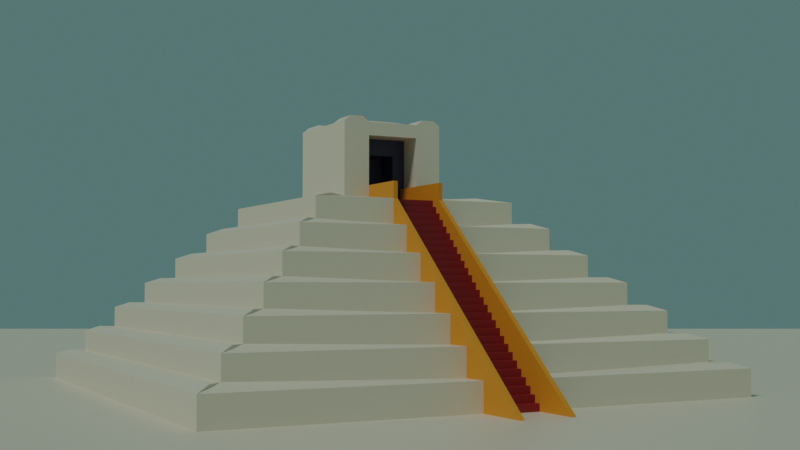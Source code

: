 # Source: 2Piramit.blend  (saved by Blender 2.93.20; exported with 4.5.12 LTS)
import bpy
from mathutils import Matrix  # noqa: F401  (used for matrix-valued properties, if any)

bpy.ops.wm.read_factory_settings(use_empty=True)
scene = bpy.context.scene
scene.name = 'Scene'

# ---- collections
col_collection = bpy.data.collections.new('Collection'); scene.collection.children.link(col_collection)

# ---- materials (node trees are filled in below, after node groups)
mat_material = bpy.data.materials.new('Material')
mat_material.alpha_threshold = 0.0
mat_material.use_transparent_shadow = False
mat_material.line_color = (0.0, 0.0, 0.0, 1.0)
mat_material_001 = bpy.data.materials.new('Material.001')
mat_material_001.use_transparent_shadow = False
mat_material_002 = bpy.data.materials.new('Material.002')
mat_material_002.use_transparent_shadow = False
mat_material_003 = bpy.data.materials.new('Material.003')
mat_material_003.use_transparent_shadow = False

# ---- material node trees
mat_material.use_nodes = True; mat_material.node_tree.nodes.clear()
_N = mat_material.node_tree.nodes; _L = mat_material.node_tree.links
n0 = _N.new('ShaderNodeOutputMaterial'); n0.name = 'Material Output'; n0.location = (300, 300)
n1 = _N.new('ShaderNodeBsdfPrincipled'); n1.name = 'Principled BSDF'; n1.location = (10, 300)
n1.distribution = 'GGX'
n1.subsurface_method = 'BURLEY'
n1.inputs[0].default_value = (0.8163, 0.742, 0.5866, 1.0)
n1.inputs[2].default_value = 0.4
n1.inputs[3].default_value = 1.45
n1.inputs[27].default_value = (0.0, 0.0, 0.0, 1.0)
n1.inputs[28].default_value = 1.0
_L.new(n1.outputs[0], n0.inputs[0])
n0.is_active_output = True
mat_material_001.use_nodes = True; mat_material_001.node_tree.nodes.clear()
_N = mat_material_001.node_tree.nodes; _L = mat_material_001.node_tree.links
n0 = _N.new('ShaderNodeBsdfPrincipled'); n0.name = 'Principled BSDF'; n0.location = (10, 300)
n0.distribution = 'GGX'
n0.subsurface_method = 'BURLEY'
n0.inputs[0].default_value = (0.8, 0.2877, 0.0144, 1.0)
n0.inputs[3].default_value = 1.45
n0.inputs[27].default_value = (0.0, 0.0, 0.0, 1.0)
n0.inputs[28].default_value = 1.0
n1 = _N.new('ShaderNodeOutputMaterial'); n1.name = 'Material Output'; n1.location = (300, 300)
_L.new(n0.outputs[0], n1.inputs[0])
n1.is_active_output = True
mat_material_002.use_nodes = True; mat_material_002.node_tree.nodes.clear()
_N = mat_material_002.node_tree.nodes; _L = mat_material_002.node_tree.links
n0 = _N.new('ShaderNodeBsdfPrincipled'); n0.name = 'Principled BSDF'; n0.location = (10, 300)
n0.distribution = 'GGX'
n0.subsurface_method = 'BURLEY'
n0.inputs[0].default_value = (0.2585, 0.01159, 0.01746, 1.0)
n0.inputs[3].default_value = 1.45
n0.inputs[27].default_value = (0.0, 0.0, 0.0, 1.0)
n0.inputs[28].default_value = 1.0
n1 = _N.new('ShaderNodeOutputMaterial'); n1.name = 'Material Output'; n1.location = (300, 300)
_L.new(n0.outputs[0], n1.inputs[0])
n1.is_active_output = True
mat_material_003.use_nodes = True; mat_material_003.node_tree.nodes.clear()
_N = mat_material_003.node_tree.nodes; _L = mat_material_003.node_tree.links
n0 = _N.new('ShaderNodeBsdfPrincipled'); n0.name = 'Principled BSDF'; n0.location = (10, 300)
n0.distribution = 'GGX'
n0.subsurface_method = 'BURLEY'
n0.inputs[0].default_value = (0.0421, 0.03848, 0.08983, 1.0)
n0.inputs[3].default_value = 1.45
n0.inputs[27].default_value = (0.0, 0.0, 0.0, 1.0)
n0.inputs[28].default_value = 1.0
n1 = _N.new('ShaderNodeOutputMaterial'); n1.name = 'Material Output'; n1.location = (300, 300)
_L.new(n0.outputs[0], n1.inputs[0])
n1.is_active_output = True

# ---- world
world_world_002 = bpy.data.worlds.new('World.002'); scene.world = world_world_002
world_world_002.use_nodes = True; world_world_002.node_tree.nodes.clear()
_N = world_world_002.node_tree.nodes; _L = world_world_002.node_tree.links
n0 = _N.new('ShaderNodeBackground'); n0.name = 'Background'; n0.location = (10, 300)
n0.inputs[0].default_value = (0.4999, 1.0, 0.9586, 1.0)
n0.inputs[1].default_value = 0.15
n1 = _N.new('ShaderNodeOutputWorld'); n1.name = 'World Output'; n1.location = (300, 300)
_L.new(n0.outputs[0], n1.inputs[0])
n1.is_active_output = True
world_world_002.use_sun_shadow = False
world_world_002.sun_shadow_jitter_overblur = 0.0

# ---- cameras
cam_camera = bpy.data.cameras.new('Camera')
cam_camera.clip_end = 100.0
cam_camera.ortho_scale = 7.314

# ---- lights
light_light = bpy.data.lights.new('Light', 'SUN')
light_light.transmission_factor = 0.0
light_light.angle = 0.1993
light_light.energy = 1.0
light_light.shadow_soft_size = 0.1
light_light.shadow_cascade_max_distance = 1000.0

# ---- meshes
me_cube = bpy.data.meshes.new('Cube')
me_cube.from_pydata([(9.0, 9.0, 1.2), (10.0, 10.0, 0.0), (9.0, -9.0, 1.2), (10.0, -10.0, 0.0), (-10.0, 10.0, 0.0), (-9.0, -9.0, 1.2), (-10.0, -10.0, 0.0), (10.0, -10.0, 1.0), (-10.0, -10.0, 1.0), (10.0, 10.0, 1.0), (-10.0, 10.0, 1.0), (-9.0, 9.0, 1.2), (8.0, -8.0, 2.2), (-8.0, -8.0, 2.2), (8.0, 8.0, 2.2), (-8.0, 8.0, 2.2), (9.0, -9.0, 2.0), (-9.0, -9.0, 2.0), (9.0, 9.0, 2.0), (-9.0, 9.0, 2.0), (7.0, -7.0, 3.2), (-7.0, -7.0, 3.2), (7.0, 7.0, 3.2), (-7.0, 7.0, 3.2), (8.0, -8.0, 3.0), (-8.0, -8.0, 3.0), (8.0, 8.0, 3.0), (-8.0, 8.0, 3.0), (6.0, -6.0, 4.2), (-6.0, -6.0, 4.2), (6.0, 6.0, 4.2), (-6.0, 6.0, 4.2), (7.0, -7.0, 4.0), (-7.0, -7.0, 4.0), (7.0, 7.0, 4.0), (-7.0, 7.0, 4.0), (6.0, -6.0, 5.0), (-6.0, -6.0, 5.0), (5.0, -5.0, 5.2), (-5.0, -5.0, 5.2), (5.0, 5.0, 5.2), (-5.0, 5.0, 5.2), (6.0, 6.0, 5.0), (-6.0, 6.0, 5.0), (4.0, -4.0, 6.2), (-4.0, -4.0, 6.2), (4.0, 4.0, 6.2), (-4.0, 4.0, 6.2), (5.0, -5.0, 6.0), (-5.0, -5.0, 6.0), (5.0, 5.0, 6.0), (-5.0, 5.0, 6.0), (2.0, -2.0, 7.2), (-2.0, -2.0, 7.2), (2.0, 2.0, 7.2), (4.0, -4.0, 7.0), (-4.0, -4.0, 7.0), (4.0, 4.0, 7.0), (2.0, -2.0, 10.0), (-2.0, -2.0, 10.0), (2.0, 2.0, 10.0), (-2.0, 2.0, 10.0), (-1.0, 10.0, 1.0), (-1.0, 9.0, 1.0), (-1.0, 9.0, 2.0), (-1.0, 8.0, 2.0), (-1.0, 8.0, 3.0), (-1.0, 7.0, 3.0), (-1.0, 7.0, 4.0), (-1.0, 6.0, 4.0), (-1.0, 6.0, 5.0), (-1.0, 5.0, 5.0), (-1.0, 5.0, 6.0), (-1.0, 4.0, 6.0), (-1.0, 4.0, 7.0), (-1.0, -2.0, 10.0), (-1.0, 2.0, 10.0), (1.0, 10.0, 1.0), (1.0, 9.0, 1.0), (1.0, 9.0, 2.0), (1.0, 8.0, 2.0), (1.0, 8.0, 3.0), (1.0, 7.0, 3.0), (1.0, 7.0, 4.0), (1.0, 6.0, 4.0), (1.0, 6.0, 5.0), (1.0, 5.0, 5.0), (1.0, 5.0, 6.0), (1.0, 4.0, 6.0), (1.0, 2.0, 7.0), (1.0, 2.0, 10.0), (1.0, 10.0, 0.0), (1.0, -2.0, 10.0), (-2.0, 0.0, 10.0), (2.0, 0.0, 10.0), (-1.0, 2.0, 9.5), (1.0, 2.0, 9.5), (-1.0, 0.0, 10.0), (1.0, 0.0, 10.0), (-1.75, -2.0, 10.2), (2.0, -1.0, 10.0), (-2.0, 1.0, 10.0), (1.75, 2.0, 10.2), (-1.75, 2.0, 10.2), (0.5, -2.0, 10.0), (1.25, 2.0, 10.2), (-2.0, -1.0, 10.0), (-0.5, -2.0, 10.0), (-1.25, 2.0, 10.2), (2.0, 1.0, 10.0), (-1.0, -1.0, 10.0), (0.5, 2.0, 10.0), (1.25, -2.0, 10.2), (1.0, -1.0, 10.0), (-1.25, -2.0, 10.2), (1.75, 0.0, 10.0), (1.0, 1.0, 10.0), (1.75, -2.0, 10.2), (-0.5, 2.0, 10.0), (-1.0, 1.0, 10.0), (1.25, 0.0, 10.0), (-1.25, 0.0, 10.0), (-1.75, 0.0, 10.0), (-1.75, 1.0, 10.2), (1.75, 1.0, 10.2), (1.25, 1.0, 10.2), (0.5, -1.0, 10.2), (0.5, 1.0, 10.2), (-0.5, 1.0, 10.2), (-1.25, -1.0, 10.2), (-1.25, 1.0, 10.2), (1.25, -1.0, 10.2), (-0.5, -1.0, 10.2), (-1.75, -1.0, 10.2), (1.75, -1.0, 10.2), (-1.0, 0.0, 7.0), (1.0, 0.0, 7.0), (-1.0, 0.0, 9.5), (1.0, 0.0, 9.5), (-4.0, 4.0, 7.0), (-2.0, 2.0, 7.2), (-1.0, 0.0, 8.25), (1.0, 0.0, 8.25), (0.0, 0.0, 9.5), (0.5, 0.0, 7.0), (-1.0, 0.0, 8.875), (1.0, 0.0, 8.875), (0.5, 0.0, 9.5), (-0.5, 0.0, 7.0), (-1.0, 0.0, 7.625), (1.0, 0.0, 7.625), (-0.5, 0.0, 9.5), (0.5, 0.0, 8.875), (-0.5, 0.0, 8.875), (0.5, 1.0, 7.0), (1.0, 1.0, 7.0), (-1.0, 1.0, 8.875), (-1.0, 1.0, 9.5), (1.0, 1.0, 8.875), (1.0, 1.0, 9.5), (0.5, 1.0, 9.5), (-1.0, 1.0, 7.625), (-1.0, 1.0, 8.25), (1.0, 1.0, 7.625), (1.0, 1.0, 8.25), (-0.5, 1.0, 9.5), (0.0, 1.0, 9.5), (-0.5, 1.0, 7.0), (0.5, 1.0, 8.875), (-0.5, 1.0, 8.875), (0.8333, 3.333, 7.0), (0.8333, 10.0, 0.0), (-0.8333, 3.333, 7.0), (-0.8333, 10.0, 0.0), (-1.0, 10.0, 0.0), (-0.8333, 12.0, 0.0), (-1.0, 12.0, 0.0), (0.8333, 4.0, 7.0), (1.0, 12.0, 0.0), (0.8333, 12.0, 0.0), (-0.8333, 4.0, 7.0), (1.0, 4.0, 7.0), (-1.0, 2.0, 7.0), (1.0, 2.0, 7.625), (0.8333, 4.0, 7.625), (1.0, 4.0, 7.625), (-1.0, 2.0, 7.625), (-1.0, 4.0, 7.625), (-0.8333, 4.0, 7.625), (0.8333, 1.0, 7.0), (-1.0, 1.0, 7.0), (-0.8333, 1.0, 7.0), (0.8333, 1.0, 7.625), (-0.8333, 1.0, 7.625), (-0.8333, 10.08, 0.005), (-0.8333, 10.33, 0.005), (-0.8333, 10.33, 0.255), (0.8333, 10.33, 0.005), (0.8333, 10.33, 0.255), (-0.8333, 10.08, 0.255), (0.8333, 10.08, 0.005), (0.8333, 10.08, 0.255), (-0.8333, 10.08, 0.505), (0.8333, 9.833, 0.255), (0.8333, 9.833, 0.505), (0.8333, 10.08, 0.505), (-0.8333, 9.833, 0.255), (-0.8333, 9.833, 0.505), (-0.8333, 9.833, 0.755), (0.8333, 9.833, 0.755), (-0.8333, 9.583, 0.505), (0.8333, 9.583, 0.505), (0.8333, 9.583, 0.755), (-0.8333, 9.583, 0.755), (-0.8333, 9.583, 1.005), (0.8333, 9.333, 0.755), (0.8333, 9.583, 1.005), (-0.8333, 9.333, 0.755), (0.8333, 9.333, 1.005), (-0.8333, 9.333, 1.005), (-0.8333, 9.083, 1.005), (-0.8333, 9.333, 1.255), (0.8333, 9.083, 1.005), (0.8333, 9.333, 1.255), (-0.8333, 9.083, 1.255), (-0.8333, 8.833, 1.255), (-0.8333, 9.083, 1.505), (0.8333, 9.083, 1.255), (0.8333, 9.083, 1.505), (-0.8333, 8.833, 1.505), (0.8333, 8.833, 1.255), (-0.8333, 8.833, 1.755), (0.8333, 8.833, 1.505), (0.8333, 8.833, 1.755), (-0.8333, 8.583, 1.505), (-0.8333, 8.583, 1.755), (0.8333, 8.583, 1.505), (0.8333, 8.583, 1.755), (-0.8333, 8.333, 1.755), (-0.8333, 8.583, 2.005), (0.8333, 8.333, 1.755), (0.8333, 8.583, 2.005), (-0.8333, 8.333, 2.005), (-0.8333, 8.083, 2.005), (-0.8333, 8.333, 2.255), (0.8333, 8.333, 2.005), (0.8333, 8.333, 2.255), (0.8333, 8.083, 2.005), (-0.8333, 8.083, 2.255), (-0.8333, 7.833, 2.255), (-0.8333, 7.833, 2.505), (-0.8333, 8.083, 2.505), (0.8333, 7.833, 2.255), (0.8333, 8.083, 2.255), (0.8333, 8.083, 2.505), (-0.8333, 7.583, 2.505), (-0.8333, 7.833, 2.755), (0.8333, 7.583, 2.505), (0.8333, 7.583, 2.755), (0.8333, 7.833, 2.505), (0.8333, 7.833, 2.755), (-0.8333, 7.583, 2.755), (-0.8333, 7.333, 2.755), (-0.8333, 7.583, 3.005), (0.8333, 7.333, 3.005), (0.8333, 7.583, 3.005), (0.8333, 7.333, 2.755), (-0.8333, 7.333, 3.005), (-0.8333, 7.333, 3.255), (0.8333, 7.083, 3.005), (0.8333, 7.083, 3.255), (0.8333, 7.333, 3.255), (-0.8333, 7.083, 3.005), (-0.8333, 7.083, 3.255), (-0.8333, 6.833, 3.255), (-0.8333, 7.083, 3.505), (0.8333, 6.833, 3.255), (0.8333, 7.083, 3.505), (0.8333, 6.833, 3.505), (-0.8333, 6.583, 3.505), (-0.8333, 6.833, 3.505), (-0.8333, 6.833, 3.755), (0.8333, 6.583, 3.755), (0.8333, 6.833, 3.755), (-0.8333, 6.583, 3.755), (0.8333, 6.583, 3.505), (-0.8333, 6.583, 4.005), (0.8333, 6.583, 4.005), (-0.8333, 6.333, 3.755), (0.8333, 6.333, 3.755), (0.8333, 6.333, 4.005), (-0.8333, 6.083, 4.005), (-0.8333, 6.333, 4.005), (-0.8333, 6.333, 4.255), (0.8333, 6.083, 4.005), (0.8333, 6.333, 4.255), (-0.8333, 6.083, 4.255), (0.8333, 6.083, 4.255), (-0.8333, 6.083, 4.505), (0.8333, 5.833, 4.255), (0.8333, 6.083, 4.505), (-0.8333, 5.833, 4.255), (0.8333, 5.833, 4.505), (-0.8333, 5.833, 4.505), (-0.8333, 5.833, 4.755), (0.8333, 5.583, 4.505), (0.8333, 5.583, 4.755), (0.8333, 5.833, 4.755), (-0.8333, 5.583, 4.505), (-0.8333, 5.583, 4.755), (-0.8333, 5.333, 4.755), (-0.8333, 5.333, 5.005), (-0.8333, 5.583, 5.005), (0.8333, 5.333, 4.755), (0.8333, 5.583, 5.005), (-0.8333, 5.083, 5.005), (-0.8333, 5.083, 5.255), (-0.8333, 5.333, 5.255), (0.8333, 5.083, 5.005), (0.8333, 5.333, 5.005), (0.8333, 5.333, 5.255), (-0.8333, 5.083, 5.505), (0.8333, 4.833, 5.255), (0.8333, 4.833, 5.505), (0.8333, 5.083, 5.255), (0.8333, 5.083, 5.505), (-0.8333, 4.833, 5.255), (-0.8333, 4.833, 5.505), (-0.8333, 4.833, 5.755), (0.8333, 4.583, 5.505), (0.8333, 4.583, 5.755), (0.8333, 4.833, 5.755), (-0.8333, 4.583, 5.505), (-0.8333, 4.583, 5.755), (-0.8333, 4.583, 6.005), (0.8333, 4.333, 6.005), (0.8333, 4.583, 6.005), (-0.8333, 4.333, 5.755), (0.8333, 4.333, 5.755), (-0.8333, 4.333, 6.005), (-0.8333, 4.333, 6.255), (0.8333, 4.083, 6.005), (0.8333, 4.333, 6.255), (-0.8333, 4.083, 6.005), (0.8333, 4.083, 6.255), (-0.8333, 3.833, 6.255), (-0.8333, 3.833, 6.505), (-0.8333, 4.083, 6.255), (-0.8333, 4.083, 6.505), (0.8333, 4.083, 6.505), (0.8333, 3.833, 6.505), (0.8333, 3.833, 6.255), (-0.8333, 3.583, 6.755), (-0.8333, 3.833, 6.755), (0.8333, 3.583, 6.505), (0.8333, 3.833, 6.755), (-0.8333, 3.583, 6.505), (0.8333, 3.583, 6.755), (-0.8333, 3.583, 7.005), (0.8333, 3.333, 7.005), (0.8333, 3.583, 7.005), (-0.8333, 3.333, 6.755), (0.8333, 3.333, 6.755), (-0.8333, 3.333, 7.005), (-3.0, -3.0, 7.2), (-3.0, 3.0, 7.2), (3.0, -3.0, 7.2), (3.0, 3.0, 7.2), (9.5, -9.5, 1.2), (9.5, 9.5, 1.2), (8.5, -8.5, 2.2), (8.5, 8.5, 2.2), (7.5, -7.5, 3.2), (7.5, 7.5, 3.2), (6.5, -6.5, 4.2), (6.5, 6.5, 4.2), (5.5, 5.5, 5.2), (4.5, -4.5, 6.2), (4.5, 4.5, 6.2), (5.5, -5.5, 5.2), (-9.5, -9.5, 1.2), (-8.5, -8.5, 2.2), (-8.5, 8.5, 2.2), (-7.5, -7.5, 3.2), (-7.5, 7.5, 3.2), (-6.5, -6.5, 4.2), (-6.5, 6.5, 4.2), (-5.5, 5.5, 5.2), (-4.5, -4.5, 6.2), (-4.5, 4.5, 6.2), (-9.5, 9.5, 1.2), (-5.5, -5.5, 5.2)], [], [(8, 6, 3, 7), (6, 8, 10, 4), (1, 9, 7, 3), (2, 368, 369, 0), (11, 390, 380, 5), (91, 77, 9, 1), (85, 42, 30, 84), (63, 11, 19, 64), (369, 368, 7, 9), (380, 390, 10, 8), (12, 370, 371, 14), (15, 382, 381, 13), (65, 15, 27, 66), (381, 382, 19, 17), (371, 370, 16, 18), (23, 21, 33, 35), (20, 372, 373, 22), (23, 384, 383, 21), (80, 14, 371, 18, 79), (82, 22, 373, 26, 81), (13, 12, 24, 25), (70, 69, 31, 43), (373, 372, 24, 26), (28, 374, 375, 30), (31, 386, 385, 29), (67, 23, 35, 68), (375, 374, 32, 34), (385, 386, 35, 33), (78, 0, 369, 9, 77), (38, 379, 376, 40), (41, 387, 391, 39), (71, 41, 51, 72), (84, 30, 375, 34, 83), (376, 379, 36, 42), (391, 387, 43, 37), (21, 20, 32, 33), (44, 377, 378, 46), (47, 389, 388, 45), (73, 47, 139, 74), (129, 133, 99, 114), (44, 46, 57, 55), (47, 45, 56, 139), (39, 38, 48, 49), (52, 366, 367, 54), (89, 54, 367, 57, 181), (133, 106, 59, 99), (182, 140, 61, 103, 108, 76, 95), (52, 54, 60, 109, 94, 100, 58), (140, 53, 59, 106, 93, 101, 61), (132, 110, 75, 107), (140, 182, 74, 139, 365), (96, 95, 76, 118, 111, 90), (88, 46, 378, 50, 87), (47, 73, 72, 51, 389), (5, 2, 16, 17), (41, 71, 70, 43, 387), (31, 69, 68, 35, 386), (23, 67, 66, 27, 384), (5, 380, 8, 7, 368, 2), (4, 10, 62, 174), (13, 381, 17, 16, 370, 12), (29, 28, 36, 37), (15, 65, 64, 19, 382), (182, 174, 62, 63, 64, 65, 66, 67, 68, 69, 70, 71, 72, 73, 74), (174, 173, 171, 91, 1, 3, 6, 4), (21, 383, 25, 24, 372, 20), (29, 385, 33, 32, 374, 28), (0, 78, 79, 18), (39, 391, 37, 36, 379, 38), (14, 80, 81, 26), (78, 77, 91, 89, 181, 88, 87, 86, 85, 84, 83, 82, 81, 80, 79), (45, 388, 49, 48, 377, 44), (22, 82, 83, 34), (53, 364, 56, 55, 366, 52), (53, 52, 58, 117, 112, 92, 104, 107, 75, 114, 99, 59), (55, 56, 45, 44), (131, 113, 92, 112), (54, 89, 96, 90, 105, 102, 60), (122, 133, 129, 121), (105, 125, 124, 102), (182, 95, 137, 145, 141, 149, 135), (123, 122, 121, 130), (116, 127, 126, 113, 98), (125, 116, 98, 120), (115, 120, 131, 134), (123, 101, 93, 122), (126, 132, 107, 104), (103, 61, 101, 123), (109, 124, 115, 94), (60, 102, 124, 109), (108, 103, 123, 130), (105, 90, 116, 125), (113, 126, 104, 92), (118, 128, 127, 111), (90, 111, 127, 116), (97, 110, 132, 128, 119), (118, 76, 119, 128), (110, 129, 114, 75), (97, 121, 129, 110), (124, 125, 120, 115), (119, 130, 121, 97), (76, 108, 130, 119), (120, 98, 113, 131), (127, 128, 132, 126), (122, 93, 106, 133), (100, 134, 117, 58), (94, 115, 134, 100), (89, 170, 172, 182, 135, 148, 144, 136), (95, 96, 138, 147, 143, 151, 137), (96, 89, 136, 150, 142, 146, 138), (140, 365, 364, 53), (143, 147, 160, 166), (148, 167, 169, 153), (144, 148, 153, 152), (151, 143, 166, 165), (144, 152, 168, 154), (146, 142, 164, 158), (142, 150, 163, 164), (147, 138, 159, 160), (141, 145, 156, 162), (169, 156, 157, 165), (152, 153, 169, 168), (162, 156, 169, 167, 190, 161), (154, 168, 158, 164, 163, 155), (158, 168, 160, 159), (148, 135, 190, 167), (135, 149, 161, 190), (136, 144, 154, 155), (150, 136, 155, 163), (145, 137, 157, 156), (137, 151, 165, 157), (138, 146, 158, 159), (149, 141, 162, 161), (46, 88, 181, 57), (168, 169, 165, 166, 160), (131, 112, 117, 134), (171, 173, 172, 170), (89, 91, 178, 181), (175, 176, 74, 180), (178, 179, 177, 181), (171, 170, 177, 179), (91, 171, 179, 178), (174, 182, 74, 176), (173, 174, 176, 175), (172, 173, 175, 180), (181, 177, 184, 185), (188, 193, 191, 172, 180), (186, 161, 193, 188, 187), (170, 189, 192, 184, 177), (74, 182, 186, 187), (89, 181, 185, 183), (186, 182, 190, 161), (180, 74, 187, 188), (190, 191, 193, 161), (189, 155, 163, 192), (89, 183, 163, 155), (182, 172, 191, 190), (170, 89, 155, 189), (184, 192, 163, 183, 185), (194, 199, 196, 195), (195, 196, 198, 197), (197, 198, 201, 200), (195, 197, 200, 194), (198, 196, 199, 201), (200, 201, 199, 194), (206, 207, 202, 199), (199, 202, 205, 201), (201, 205, 204, 203), (199, 201, 203, 206), (205, 202, 207, 204), (203, 204, 207, 206), (210, 213, 208, 207), (207, 208, 209, 204), (204, 209, 212, 211), (207, 204, 211, 210), (209, 208, 213, 212), (211, 212, 213, 210), (217, 219, 214, 213), (213, 214, 216, 212), (212, 216, 218, 215), (213, 212, 215, 217), (216, 214, 219, 218), (215, 218, 219, 217), (220, 224, 221, 219), (219, 221, 223, 218), (218, 223, 227, 222), (219, 218, 222, 220), (223, 221, 224, 227), (222, 227, 224, 220), (225, 229, 226, 224), (224, 226, 228, 227), (227, 228, 232, 230), (224, 227, 230, 225), (228, 226, 229, 232), (230, 232, 229, 225), (234, 235, 231, 229), (229, 231, 233, 232), (232, 233, 237, 236), (229, 232, 236, 234), (233, 231, 235, 237), (236, 237, 235, 234), (238, 242, 239, 235), (235, 239, 241, 237), (237, 241, 245, 240), (235, 237, 240, 238), (241, 239, 242, 245), (240, 245, 242, 238), (243, 248, 244, 242), (242, 244, 246, 245), (245, 246, 253, 247), (242, 245, 247, 243), (246, 244, 248, 253), (247, 253, 248, 243), (249, 250, 251, 248), (248, 251, 254, 253), (253, 254, 259, 252), (248, 253, 252, 249), (254, 251, 250, 259), (252, 259, 250, 249), (255, 261, 256, 250), (250, 256, 260, 259), (259, 260, 258, 257), (250, 259, 257, 255), (260, 256, 261, 258), (257, 258, 261, 255), (262, 267, 263, 261), (261, 263, 265, 258), (258, 265, 264, 266), (261, 258, 266, 262), (265, 263, 267, 264), (266, 264, 267, 262), (272, 273, 268, 267), (267, 268, 271, 264), (264, 271, 270, 269), (267, 264, 269, 272), (271, 268, 273, 270), (269, 270, 273, 272), (274, 280, 275, 273), (273, 275, 277, 270), (270, 277, 278, 276), (273, 270, 276, 274), (277, 275, 280, 278), (276, 278, 280, 274), (279, 284, 281, 280), (280, 281, 283, 278), (278, 283, 282, 285), (280, 278, 285, 279), (283, 281, 284, 282), (285, 282, 284, 279), (288, 292, 286, 284), (284, 286, 287, 282), (282, 287, 290, 289), (284, 282, 289, 288), (287, 286, 292, 290), (289, 290, 292, 288), (291, 296, 293, 292), (292, 293, 295, 290), (290, 295, 297, 294), (292, 290, 294, 291), (295, 293, 296, 297), (294, 297, 296, 291), (301, 303, 298, 296), (296, 298, 300, 297), (297, 300, 302, 299), (296, 297, 299, 301), (300, 298, 303, 302), (299, 302, 303, 301), (308, 309, 304, 303), (303, 304, 307, 302), (302, 307, 306, 305), (303, 302, 305, 308), (307, 304, 309, 306), (305, 306, 309, 308), (310, 311, 312, 309), (309, 312, 314, 306), (306, 314, 319, 313), (309, 306, 313, 310), (314, 312, 311, 319), (313, 319, 311, 310), (315, 316, 317, 311), (311, 317, 320, 319), (319, 320, 324, 318), (311, 319, 318, 315), (320, 317, 316, 324), (318, 324, 316, 315), (326, 327, 321, 316), (316, 321, 325, 324), (324, 325, 323, 322), (316, 324, 322, 326), (325, 321, 327, 323), (322, 323, 327, 326), (332, 333, 328, 327), (327, 328, 331, 323), (323, 331, 330, 329), (327, 323, 329, 332), (331, 328, 333, 330), (329, 330, 333, 332), (337, 339, 334, 333), (333, 334, 336, 330), (330, 336, 335, 338), (333, 330, 338, 337), (336, 334, 339, 335), (338, 335, 339, 337), (343, 347, 340, 339), (339, 340, 342, 335), (335, 342, 344, 341), (339, 335, 341, 343), (342, 340, 347, 344), (341, 344, 347, 343), (345, 346, 348, 347), (347, 348, 349, 344), (344, 349, 350, 351), (347, 344, 351, 345), (349, 348, 346, 350), (351, 350, 346, 345), (356, 352, 353, 346), (346, 353, 355, 350), (350, 355, 357, 354), (346, 350, 354, 356), (355, 353, 352, 357), (354, 357, 352, 356), (361, 363, 358, 352), (352, 358, 360, 357), (357, 360, 359, 362), (352, 357, 362, 361), (360, 358, 363, 359), (362, 359, 363, 361), (388, 389, 51, 49), (378, 377, 48, 50), (38, 40, 50, 48), (28, 30, 42, 36), (20, 22, 34, 32), (12, 14, 26, 24), (2, 0, 18, 16), (364, 365, 139, 56), (41, 39, 49, 51), (31, 29, 37, 43), (383, 384, 27, 25), (15, 13, 25, 27), (11, 5, 17, 19), (86, 40, 376, 42, 85), (367, 366, 55, 57), (63, 62, 10, 390, 11), (40, 86, 87, 50)])
me_cube.polygons.foreach_set('material_index', [0, 0, 0, 0, 0, 0, 0, 0, 0, 0, 0, 0, 0, 0, 0, 0, 0, 0, 0, 0, 0, 0, 0, 0, 0, 0, 0, 0, 0, 0, 0, 0, 0, 0, 0, 0, 0, 0, 0, 0, 0, 0, 0, 0, 0, 0, 0, 0, 0, 0, 0, 0, 0, 0, 0, 0, 0, 0, 0, 0, 0, 0, 0, 0, 0, 0, 0, 0, 0, 0, 0, 0, 0, 0, 0, 0, 0, 0, 0, 0, 0, 0, 0, 0, 0, 0, 0, 0, 0, 0, 0, 0, 0, 0, 0, 0, 0, 0, 0, 0, 0, 0, 0, 0, 0, 0, 0, 2, 0, 3, 0, 0, 3, 3, 0, 3, 0, 0, 0, 0, 3, 3, 3, 3, 3, 0, 0, 0, 0, 0, 0, 0, 0, 0, 3, 0, 1, 1, 1, 1, 1, 0, 1, 0, 1, 1, 1, 1, 1, 1, 1, 0, 1, 0, 0, 0, 0, 0, 1, 0, 2, 0, 2, 2, 2, 0, 2, 0, 2, 2, 2, 0, 2, 0, 2, 2, 2, 0, 2, 0, 2, 2, 2, 0, 2, 0, 2, 2, 2, 0, 2, 0, 0, 2, 2, 0, 2, 0, 2, 2, 2, 0, 2, 0, 2, 2, 2, 0, 2, 0, 0, 2, 2, 0, 2, 0, 2, 2, 2, 0, 2, 0, 2, 2, 2, 0, 2, 0, 2, 2, 2, 0, 2, 0, 2, 2, 2, 0, 2, 0, 2, 2, 2, 0, 2, 0, 2, 2, 2, 0, 2, 0, 2, 2, 0, 0, 2, 0, 0, 2, 2, 0, 2, 0, 2, 2, 0, 0, 2, 0, 2, 2, 2, 0, 2, 0, 2, 2, 2, 0, 2, 0, 2, 2, 2, 0, 2, 0, 2, 2, 2, 0, 2, 0, 2, 2, 0, 0, 2, 0, 0, 2, 2, 0, 2, 0, 0, 2, 0, 0, 2, 0, 0, 2, 0, 0, 2, 0, 0, 2, 0, 0, 2, 0, 0, 2, 0, 0, 0, 0, 0, 0, 0, 0, 0, 0, 0, 0, 0, 0, 0, 0, 0, 0])
_uv = me_cube.uv_layers.new(name='UVMap')
_uv.uv.foreach_set('vector', [0.625, 1.0, 0.5, 1.0, 0.5, 0.75, 0.625, 0.75, 0.5, 0.0, 0.625, 0.0, 0.625, 0.25, 0.5, 0.25, 0.5, 0.5, 0.625, 0.5, 0.625, 0.75, 0.5, 0.75, 0.625, 0.75, 0.625, 0.75, 0.625, 0.5, 0.625, 0.5, 0.875, 0.5, 0.875, 0.5, 0.875, 0.75, 0.875, 0.75, 0.5, 0.375, 0.625, 0.375, 0.625, 0.5, 0.5, 0.5, 0.75, 0.5, 0.625, 0.5, 0.625, 0.5, 0.75, 0.5, 0.75, 0.5, 0.875, 0.5, 0.875, 0.5, 0.75, 0.5, 0.625, 0.5, 0.625, 0.75, 0.625, 0.75, 0.625, 0.5, 0.875, 0.75, 0.875, 0.5, 0.875, 0.5, 0.875, 0.75, 0.625, 0.75, 0.625, 0.75, 0.625, 0.5, 0.625, 0.5, 0.875, 0.5, 0.875, 0.5, 0.875, 0.75, 0.875, 0.75, 0.75, 0.5, 0.875, 0.5, 0.875, 0.5, 0.75, 0.5, 0.875, 0.75, 0.875, 0.5, 0.875, 0.5, 0.875, 0.75, 0.625, 0.5, 0.625, 0.75, 0.625, 0.75, 0.625, 0.5, 0.875, 0.5, 0.875, 0.75, 0.875, 0.75, 0.875, 0.5, 0.625, 0.75, 0.625, 0.75, 0.625, 0.5, 0.625, 0.5, 0.875, 0.5, 0.875, 0.5, 0.875, 0.75, 0.875, 0.75, 0.75, 0.5, 0.625, 0.5, 0.625, 0.5, 0.625, 0.5, 0.75, 0.5, 0.75, 0.5, 0.625, 0.5, 0.625, 0.5, 0.625, 0.5, 0.75, 0.5, 0.875, 0.75, 0.625, 0.75, 0.625, 0.75, 0.875, 0.75, 0.75, 0.5, 0.75, 0.5, 0.875, 0.5, 0.875, 0.5, 0.625, 0.5, 0.625, 0.75, 0.625, 0.75, 0.625, 0.5, 0.625, 0.75, 0.625, 0.75, 0.625, 0.5, 0.625, 0.5, 0.875, 0.5, 0.875, 0.5, 0.875, 0.75, 0.875, 0.75, 0.75, 0.5, 0.875, 0.5, 0.875, 0.5, 0.75, 0.5, 0.625, 0.5, 0.625, 0.75, 0.625, 0.75, 0.625, 0.5, 0.875, 0.75, 0.875, 0.5, 0.875, 0.5, 0.875, 0.75, 0.75, 0.5, 0.625, 0.5, 0.625, 0.5, 0.625, 0.5, 0.75, 0.5, 0.625, 0.75, 0.625, 0.75, 0.625, 0.5, 0.625, 0.5, 0.875, 0.5, 0.875, 0.5, 0.875, 0.75, 0.875, 0.75, 0.75, 0.5, 0.875, 0.5, 0.875, 0.5, 0.75, 0.5, 0.75, 0.5, 0.625, 0.5, 0.625, 0.5, 0.625, 0.5, 0.75, 0.5, 0.625, 0.5, 0.625, 0.75, 0.625, 0.75, 0.625, 0.5, 0.875, 0.75, 0.875, 0.5, 0.875, 0.5, 0.875, 0.75, 0.875, 0.75, 0.625, 0.75, 0.625, 0.75, 0.875, 0.75, 0.625, 0.75, 0.625, 0.75, 0.625, 0.5, 0.625, 0.5, 0.875, 0.5, 0.875, 0.5, 0.875, 0.75, 0.875, 0.75, 0.75, 0.5, 0.875, 0.5, 0.875, 0.5, 0.75, 0.5, 0.7812, 0.6875, 0.8438, 0.6875, 0.8438, 0.75, 0.7812, 0.75, 0.625, 0.75, 0.625, 0.5, 0.625, 0.5, 0.625, 0.75, 0.875, 0.5, 0.875, 0.75, 0.875, 0.75, 0.875, 0.5, 0.875, 0.75, 0.625, 0.75, 0.625, 0.75, 0.875, 0.75, 0.625, 0.75, 0.625, 0.75, 0.625, 0.5, 0.625, 0.5, 0.75, 0.5, 0.625, 0.5, 0.625, 0.5, 0.625, 0.5, 0.75, 0.5, 0.8438, 0.6875, 0.875, 0.6875, 0.875, 0.75, 0.8438, 0.75, 0.75, 0.5, 0.875, 0.5, 0.875, 0.5, 0.8438, 0.5, 0.7812, 0.5, 0.75, 0.5, 0.75, 0.5, 0.625, 0.75, 0.625, 0.5, 0.625, 0.5, 0.625, 0.5625, 0.625, 0.625, 0.625, 0.6875, 0.625, 0.75, 0.875, 0.5, 0.875, 0.75, 0.875, 0.75, 0.875, 0.6875, 0.875, 0.625, 0.875, 0.5625, 0.875, 0.5, 0.75, 0.6875, 0.75, 0.6875, 0.75, 0.75, 0.75, 0.75, 0.875, 0.5, 0.75, 0.5, 0.75, 0.5, 0.875, 0.5, 0.875, 0.5, 0.75, 0.5, 0.75, 0.5, 0.75, 0.5, 0.75, 0.5, 0.75, 0.5, 0.75, 0.5, 0.75, 0.5, 0.625, 0.5, 0.625, 0.5, 0.625, 0.5, 0.75, 0.5, 0.875, 0.5, 0.75, 0.5, 0.75, 0.5, 0.875, 0.5, 0.875, 0.5, 0.875, 0.75, 0.625, 0.75, 0.625, 0.75, 0.875, 0.75, 0.875, 0.5, 0.75, 0.5, 0.75, 0.5, 0.875, 0.5, 0.875, 0.5, 0.875, 0.5, 0.75, 0.5, 0.75, 0.5, 0.875, 0.5, 0.875, 0.5, 0.875, 0.5, 0.75, 0.5, 0.75, 0.5, 0.875, 0.5, 0.875, 0.5, 0.875, 0.75, 0.875, 0.75, 0.875, 0.75, 0.625, 0.75, 0.625, 0.75, 0.625, 0.75, 0.5, 0.25, 0.625, 0.25, 0.625, 0.375, 0.5, 0.375, 0.875, 0.75, 0.875, 0.75, 0.875, 0.75, 0.625, 0.75, 0.625, 0.75, 0.625, 0.75, 0.875, 0.75, 0.625, 0.75, 0.625, 0.75, 0.875, 0.75, 0.875, 0.5, 0.75, 0.5, 0.75, 0.5, 0.875, 0.5, 0.875, 0.5, 0.75, 0.5, 0.25, 0.5, 0.625, 0.375, 0.75, 0.5, 0.75, 0.5, 0.75, 0.5, 0.75, 0.5, 0.75, 0.5, 0.75, 0.5, 0.75, 0.5, 0.75, 0.5, 0.75, 0.5, 0.75, 0.5, 0.75, 0.5, 0.75, 0.5, 0.25, 0.5, 0.25, 0.5, 0.25, 0.5, 0.25, 0.5, 0.5, 0.5, 0.5, 0.75, 0.125, 0.75, 0.125, 0.5, 0.875, 0.75, 0.875, 0.75, 0.875, 0.75, 0.625, 0.75, 0.625, 0.75, 0.625, 0.75, 0.875, 0.75, 0.875, 0.75, 0.875, 0.75, 0.625, 0.75, 0.625, 0.75, 0.625, 0.75, 0.625, 0.5, 0.75, 0.5, 0.75, 0.5, 0.625, 0.5, 0.875, 0.75, 0.875, 0.75, 0.875, 0.75, 0.625, 0.75, 0.625, 0.75, 0.625, 0.75, 0.625, 0.5, 0.75, 0.5, 0.75, 0.5, 0.625, 0.5, 0.75, 0.5, 0.75, 0.5, 0.5, 0.375, 0.75, 0.5, 0.75, 0.5, 0.75, 0.5, 0.75, 0.5, 0.75, 0.5, 0.75, 0.5, 0.75, 0.5, 0.75, 0.5, 0.75, 0.5, 0.75, 0.5, 0.75, 0.5, 0.75, 0.5, 0.875, 0.75, 0.875, 0.75, 0.875, 0.75, 0.625, 0.75, 0.625, 0.75, 0.625, 0.75, 0.625, 0.5, 0.75, 0.5, 0.75, 0.5, 0.625, 0.5, 0.875, 0.75, 0.875, 0.75, 0.875, 0.75, 0.625, 0.75, 0.625, 0.75, 0.625, 0.75, 0.875, 0.75, 0.625, 0.75, 0.625, 0.75, 0.6562, 0.75, 0.7188, 0.75, 0.75, 0.75, 0.75, 0.75, 0.75, 0.75, 0.75, 0.75, 0.7812, 0.75, 0.8438, 0.75, 0.875, 0.75, 0.625, 0.75, 0.875, 0.75, 0.875, 0.75, 0.625, 0.75, 0.7188, 0.6875, 0.75, 0.6875, 0.75, 0.75, 0.7188, 0.75, 0.625, 0.5, 0.75, 0.5, 0.75, 0.5, 0.75, 0.5, 0.7188, 0.5, 0.6562, 0.5, 0.625, 0.5, 0.8438, 0.625, 0.8438, 0.6875, 0.7812, 0.6875, 0.7812, 0.625, 0.7188, 0.5, 0.7188, 0.5625, 0.6562, 0.5625, 0.6562, 0.5, 0.75, 0.5, 0.75, 0.5, 0.75, 0.5, 0.75, 0.5, 0.75, 0.5, 0.75, 0.5, 0.75, 0.5, 0.8438, 0.5625, 0.8438, 0.625, 0.7812, 0.625, 0.7812, 0.5625, 0.75, 0.5625, 0.75, 0.5625, 0.75, 0.6875, 0.75, 0.6875, 0.75, 0.625, 0.7188, 0.5625, 0.75, 0.5625, 0.75, 0.625, 0.7188, 0.625, 0.6562, 0.625, 0.7188, 0.625, 0.7188, 0.6875, 0.6562, 0.6875, 0.8438, 0.5625, 0.875, 0.5625, 0.875, 0.625, 0.8438, 0.625, 0.75, 0.6875, 0.75, 0.6875, 0.75, 0.75, 0.75, 0.75, 0.8438, 0.5, 0.875, 0.5, 0.875, 0.5625, 0.8438, 0.5625, 0.625, 0.5625, 0.6562, 0.5625, 0.6562, 0.625, 0.625, 0.625, 0.625, 0.5, 0.6562, 0.5, 0.6562, 0.5625, 0.625, 0.5625, 0.7812, 0.5, 0.8438, 0.5, 0.8438, 0.5625, 0.7812, 0.5625, 0.7188, 0.5, 0.75, 0.5, 0.75, 0.5625, 0.7188, 0.5625, 0.75, 0.6875, 0.75, 0.6875, 0.75, 0.75, 0.75, 0.75, 0.75, 0.5, 0.75, 0.5625, 0.75, 0.5625, 0.75, 0.5, 0.75, 0.5, 0.75, 0.5, 0.75, 0.5625, 0.75, 0.5625, 0.75, 0.625, 0.75, 0.6875, 0.75, 0.6875, 0.75, 0.5625, 0.75, 0.5625, 0.75, 0.5, 0.75, 0.5, 0.75, 0.5625, 0.75, 0.5625, 0.75, 0.6875, 0.7812, 0.6875, 0.7812, 0.75, 0.75, 0.75, 0.75, 0.625, 0.7812, 0.625, 0.7812, 0.6875, 0.75, 0.6875, 0.6562, 0.5625, 0.7188, 0.5625, 0.7188, 0.625, 0.6562, 0.625, 0.75, 0.5625, 0.7812, 0.5625, 0.7812, 0.625, 0.75, 0.625, 0.75, 0.5, 0.7812, 0.5, 0.7812, 0.5625, 0.75, 0.5625, 0.7188, 0.625, 0.75, 0.625, 0.75, 0.6875, 0.7188, 0.6875, 0.75, 0.5625, 0.75, 0.5625, 0.75, 0.6875, 0.75, 0.6875, 0.8438, 0.625, 0.875, 0.625, 0.875, 0.6875, 0.8438, 0.6875, 0.625, 0.6875, 0.6562, 0.6875, 0.6562, 0.75, 0.625, 0.75, 0.625, 0.625, 0.6562, 0.625, 0.6562, 0.6875, 0.625, 0.6875, 0.75, 0.5, 0.75, 0.5, 0.75, 0.5, 0.75, 0.5, 0.75, 0.5, 0.75, 0.5, 0.75, 0.5, 0.75, 0.5, 0.75, 0.5, 0.75, 0.5, 0.75, 0.5, 0.75, 0.5, 0.75, 0.5, 0.75, 0.5, 0.75, 0.5, 0.75, 0.5, 0.75, 0.5, 0.75, 0.5, 0.75, 0.5, 0.75, 0.5, 0.75, 0.5, 0.75, 0.5, 0.875, 0.5, 0.875, 0.5, 0.875, 0.75, 0.875, 0.75, 0.75, 0.5, 0.75, 0.5, 0.75, 0.5, 0.75, 0.5, 0.75, 0.5, 0.75, 0.5, 0.75, 0.5, 0.75, 0.5, 0.75, 0.5, 0.75, 0.5, 0.75, 0.5, 0.75, 0.5, 0.75, 0.5, 0.75, 0.5, 0.75, 0.5, 0.75, 0.5, 0.75, 0.5, 0.75, 0.5, 0.75, 0.5, 0.75, 0.5, 0.75, 0.5, 0.75, 0.5, 0.75, 0.5, 0.75, 0.5, 0.75, 0.5, 0.75, 0.5, 0.75, 0.5, 0.75, 0.5, 0.75, 0.5, 0.75, 0.5, 0.75, 0.5, 0.75, 0.5, 0.75, 0.5, 0.75, 0.5, 0.75, 0.5, 0.75, 0.5, 0.75, 0.5, 0.75, 0.5, 0.75, 0.5, 0.75, 0.5, 0.75, 0.5, 0.75, 0.5, 0.75, 0.5, 0.75, 0.5, 0.75, 0.5, 0.75, 0.5, 0.75, 0.5, 0.75, 0.5, 0.75, 0.5, 0.75, 0.5, 0.75, 0.5, 0.75, 0.5, 0.75, 0.5, 0.75, 0.5, 0.75, 0.5, 0.75, 0.5, 0.75, 0.5, 0.75, 0.5, 0.75, 0.5, 0.75, 0.5, 0.75, 0.5, 0.75, 0.5, 0.75, 0.5, 0.75, 0.5, 0.75, 0.5, 0.75, 0.5, 0.75, 0.5, 0.75, 0.5, 0.75, 0.5, 0.75, 0.5, 0.75, 0.5, 0.75, 0.5, 0.75, 0.5, 0.75, 0.5, 0.75, 0.5, 0.75, 0.5, 0.75, 0.5, 0.75, 0.5, 0.75, 0.5, 0.75, 0.5, 0.75, 0.5, 0.75, 0.5, 0.75, 0.5, 0.75, 0.5, 0.75, 0.5, 0.75, 0.5, 0.75, 0.5, 0.75, 0.5, 0.75, 0.5, 0.75, 0.5, 0.75, 0.5, 0.75, 0.5, 0.625, 0.5, 0.75, 0.5, 0.75, 0.5, 0.625, 0.5, 0.75, 0.5, 0.75, 0.5, 0.75, 0.5, 0.75, 0.5, 0.75, 0.5, 0.7188, 0.6875, 0.7188, 0.75, 0.6562, 0.75, 0.6562, 0.6875, 0.25, 0.5, 0.25, 0.5, 0.75, 0.5, 0.75, 0.5, 0.75, 0.5, 0.5, 0.375, 0.5, 0.375, 0.75, 0.5, 0.25, 0.5, 0.25, 0.5, 0.75, 0.5, 0.75, 0.5, 0.25, 0.5, 0.25, 0.5, 0.75, 0.5, 0.75, 0.5, 0.25, 0.5, 0.75, 0.5, 0.75, 0.5, 0.25, 0.5, 0.25, 0.5, 0.25, 0.5, 0.25, 0.5, 0.25, 0.5, 0.25, 0.5, 0.75, 0.5, 0.75, 0.5, 0.25, 0.5, 0.25, 0.5, 0.25, 0.5, 0.25, 0.5, 0.25, 0.5, 0.75, 0.5, 0.25, 0.5, 0.25, 0.5, 0.75, 0.5, 0.75, 0.5, 0.75, 0.5, 0.75, 0.5, 0.75, 0.5, 0.75, 0.5, 0.75, 0.5, 0.75, 0.5, 0.75, 0.5, 0.75, 0.5, 0.75, 0.5, 0.75, 0.5, 0.75, 0.5, 0.75, 0.5, 0.75, 0.5, 0.75, 0.5, 0.75, 0.5, 0.75, 0.5, 0.75, 0.5, 0.75, 0.5, 0.75, 0.5, 0.75, 0.5, 0.75, 0.5, 0.75, 0.5, 0.75, 0.5, 0.75, 0.5, 0.75, 0.5, 0.75, 0.5, 0.75, 0.5, 0.75, 0.5, 0.75, 0.5, 0.75, 0.5, 0.75, 0.5, 0.75, 0.5, 0.75, 0.5, 0.75, 0.5, 0.75, 0.5, 0.75, 0.5, 0.75, 0.5, 0.75, 0.5, 0.75, 0.5, 0.75, 0.5, 0.75, 0.5, 0.75, 0.5, 0.75, 0.5, 0.75, 0.5, 0.75, 0.5, 0.75, 0.5, 0.75, 0.5, 0.75, 0.5, 0.75, 0.5, 0.75, 0.5, 0.75, 0.5, 0.75, 0.5, 0.75, 0.5, 0.75, 0.5, 0.75, 0.5, 0.75, 0.5, 0.75, 0.5, 0.75, 0.5, 0.75, 0.5, 0.375, 0.0, 0.625, 0.0, 0.625, 0.25, 0.375, 0.25, 0.375, 0.25, 0.625, 0.25, 0.625, 0.5, 0.375, 0.5, 0.375, 0.5, 0.625, 0.5, 0.625, 0.75, 0.375, 0.75, 0.125, 0.5, 0.375, 0.5, 0.375, 0.75, 0.125, 0.75, 0.625, 0.5, 0.875, 0.5, 0.875, 0.75, 0.625, 0.75, 0.375, 0.75, 0.625, 0.75, 0.625, 1.0, 0.375, 1.0, 0.375, 0.0, 0.625, 0.0, 0.625, 0.25, 0.375, 0.25, 0.375, 0.25, 0.625, 0.25, 0.625, 0.5, 0.375, 0.5, 0.375, 0.5, 0.625, 0.5, 0.625, 0.75, 0.375, 0.75, 0.125, 0.5, 0.375, 0.5, 0.375, 0.75, 0.125, 0.75, 0.625, 0.5, 0.875, 0.5, 0.875, 0.75, 0.625, 0.75, 0.375, 0.75, 0.625, 0.75, 0.625, 1.0, 0.375, 1.0, 0.375, 0.0, 0.625, 0.0, 0.625, 0.25, 0.375, 0.25, 0.375, 0.25, 0.625, 0.25, 0.625, 0.5, 0.375, 0.5, 0.375, 0.5, 0.625, 0.5, 0.625, 0.75, 0.375, 0.75, 0.125, 0.5, 0.375, 0.5, 0.375, 0.75, 0.125, 0.75, 0.625, 0.5, 0.875, 0.5, 0.875, 0.75, 0.625, 0.75, 0.375, 0.75, 0.625, 0.75, 0.625, 1.0, 0.375, 1.0, 0.375, 0.0, 0.625, 0.0, 0.625, 0.25, 0.375, 0.25, 0.375, 0.25, 0.625, 0.25, 0.625, 0.5, 0.375, 0.5, 0.375, 0.5, 0.625, 0.5, 0.625, 0.75, 0.375, 0.75, 0.125, 0.5, 0.375, 0.5, 0.375, 0.75, 0.125, 0.75, 0.625, 0.5, 0.875, 0.5, 0.875, 0.75, 0.625, 0.75, 0.375, 0.75, 0.625, 0.75, 0.625, 1.0, 0.375, 1.0, 0.375, 0.0, 0.625, 0.0, 0.625, 0.25, 0.375, 0.25, 0.375, 0.25, 0.625, 0.25, 0.625, 0.5, 0.375, 0.5, 0.375, 0.5, 0.625, 0.5, 0.625, 0.75, 0.375, 0.75, 0.125, 0.5, 0.375, 0.5, 0.375, 0.75, 0.125, 0.75, 0.625, 0.5, 0.875, 0.5, 0.875, 0.75, 0.625, 0.75, 0.375, 0.75, 0.625, 0.75, 0.625, 1.0, 0.375, 1.0, 0.375, 0.0, 0.625, 0.0, 0.625, 0.25, 0.375, 0.25, 0.375, 0.25, 0.625, 0.25, 0.625, 0.5, 0.375, 0.5, 0.375, 0.5, 0.625, 0.5, 0.625, 0.75, 0.375, 0.75, 0.125, 0.5, 0.375, 0.5, 0.375, 0.75, 0.125, 0.75, 0.625, 0.5, 0.875, 0.5, 0.875, 0.75, 0.625, 0.75, 0.375, 0.75, 0.625, 0.75, 0.625, 1.0, 0.375, 1.0, 0.375, 0.0, 0.625, 0.0, 0.625, 0.25, 0.375, 0.25, 0.375, 0.25, 0.625, 0.25, 0.625, 0.5, 0.375, 0.5, 0.375, 0.5, 0.625, 0.5, 0.625, 0.75, 0.375, 0.75, 0.125, 0.5, 0.375, 0.5, 0.375, 0.75, 0.125, 0.75, 0.625, 0.5, 0.875, 0.5, 0.875, 0.75, 0.625, 0.75, 0.375, 0.75, 0.625, 0.75, 0.625, 1.0, 0.375, 1.0, 0.375, 0.0, 0.625, 0.0, 0.625, 0.25, 0.375, 0.25, 0.375, 0.25, 0.625, 0.25, 0.625, 0.5, 0.375, 0.5, 0.375, 0.5, 0.625, 0.5, 0.625, 0.75, 0.375, 0.75, 0.125, 0.5, 0.375, 0.5, 0.375, 0.75, 0.125, 0.75, 0.625, 0.5, 0.875, 0.5, 0.875, 0.75, 0.625, 0.75, 0.375, 0.75, 0.625, 0.75, 0.625, 1.0, 0.375, 1.0, 0.375, 0.0, 0.625, 0.0, 0.625, 0.25, 0.375, 0.25, 0.375, 0.25, 0.625, 0.25, 0.625, 0.5, 0.375, 0.5, 0.375, 0.5, 0.625, 0.5, 0.625, 0.75, 0.375, 0.75, 0.125, 0.5, 0.375, 0.5, 0.375, 0.75, 0.125, 0.75, 0.625, 0.5, 0.875, 0.5, 0.875, 0.75, 0.625, 0.75, 0.375, 0.75, 0.625, 0.75, 0.625, 1.0, 0.375, 1.0, 0.375, 0.0, 0.625, 0.0, 0.625, 0.25, 0.375, 0.25, 0.375, 0.25, 0.625, 0.25, 0.625, 0.5, 0.375, 0.5, 0.375, 0.5, 0.625, 0.5, 0.625, 0.75, 0.375, 0.75, 0.125, 0.5, 0.375, 0.5, 0.375, 0.75, 0.125, 0.75, 0.625, 0.5, 0.875, 0.5, 0.875, 0.75, 0.625, 0.75, 0.375, 0.75, 0.625, 0.75, 0.625, 1.0, 0.375, 1.0, 0.375, 0.0, 0.625, 0.0, 0.625, 0.25, 0.375, 0.25, 0.375, 0.25, 0.625, 0.25, 0.625, 0.5, 0.375, 0.5, 0.375, 0.5, 0.625, 0.5, 0.625, 0.75, 0.375, 0.75, 0.125, 0.5, 0.375, 0.5, 0.375, 0.75, 0.125, 0.75, 0.625, 0.5, 0.875, 0.5, 0.875, 0.75, 0.625, 0.75, 0.375, 0.75, 0.625, 0.75, 0.625, 1.0, 0.375, 1.0, 0.375, 0.0, 0.625, 0.0, 0.625, 0.25, 0.375, 0.25, 0.375, 0.25, 0.625, 0.25, 0.625, 0.5, 0.375, 0.5, 0.375, 0.5, 0.625, 0.5, 0.625, 0.75, 0.375, 0.75, 0.125, 0.5, 0.375, 0.5, 0.375, 0.75, 0.125, 0.75, 0.625, 0.5, 0.875, 0.5, 0.875, 0.75, 0.625, 0.75, 0.375, 0.75, 0.625, 0.75, 0.625, 1.0, 0.375, 1.0, 0.375, 0.0, 0.625, 0.0, 0.625, 0.25, 0.375, 0.25, 0.375, 0.25, 0.625, 0.25, 0.625, 0.5, 0.375, 0.5, 0.375, 0.5, 0.625, 0.5, 0.625, 0.75, 0.375, 0.75, 0.125, 0.5, 0.375, 0.5, 0.375, 0.75, 0.125, 0.75, 0.625, 0.5, 0.875, 0.5, 0.875, 0.75, 0.625, 0.75, 0.375, 0.75, 0.625, 0.75, 0.625, 1.0, 0.375, 1.0, 0.375, 0.0, 0.625, 0.0, 0.625, 0.25, 0.375, 0.25, 0.375, 0.25, 0.625, 0.25, 0.625, 0.5, 0.375, 0.5, 0.375, 0.5, 0.625, 0.5, 0.625, 0.75, 0.375, 0.75, 0.125, 0.5, 0.375, 0.5, 0.375, 0.75, 0.125, 0.75, 0.625, 0.5, 0.875, 0.5, 0.875, 0.75, 0.625, 0.75, 0.375, 0.75, 0.625, 0.75, 0.625, 1.0, 0.375, 1.0, 0.375, 0.0, 0.625, 0.0, 0.625, 0.25, 0.375, 0.25, 0.375, 0.25, 0.625, 0.25, 0.625, 0.5, 0.375, 0.5, 0.375, 0.5, 0.625, 0.5, 0.625, 0.75, 0.375, 0.75, 0.125, 0.5, 0.375, 0.5, 0.375, 0.75, 0.125, 0.75, 0.625, 0.5, 0.875, 0.5, 0.875, 0.75, 0.625, 0.75, 0.375, 0.75, 0.625, 0.75, 0.625, 1.0, 0.375, 1.0, 0.375, 0.0, 0.625, 0.0, 0.625, 0.25, 0.375, 0.25, 0.375, 0.25, 0.625, 0.25, 0.625, 0.5, 0.375, 0.5, 0.375, 0.5, 0.625, 0.5, 0.625, 0.75, 0.375, 0.75, 0.125, 0.5, 0.375, 0.5, 0.375, 0.75, 0.125, 0.75, 0.625, 0.5, 0.875, 0.5, 0.875, 0.75, 0.625, 0.75, 0.375, 0.75, 0.625, 0.75, 0.625, 1.0, 0.375, 1.0, 0.375, 0.0, 0.625, 0.0, 0.625, 0.25, 0.375, 0.25, 0.375, 0.25, 0.625, 0.25, 0.625, 0.5, 0.375, 0.5, 0.375, 0.5, 0.625, 0.5, 0.625, 0.75, 0.375, 0.75, 0.125, 0.5, 0.375, 0.5, 0.375, 0.75, 0.125, 0.75, 0.625, 0.5, 0.875, 0.5, 0.875, 0.75, 0.625, 0.75, 0.375, 0.75, 0.625, 0.75, 0.625, 1.0, 0.375, 1.0, 0.375, 0.0, 0.625, 0.0, 0.625, 0.25, 0.375, 0.25, 0.375, 0.25, 0.625, 0.25, 0.625, 0.5, 0.375, 0.5, 0.375, 0.5, 0.625, 0.5, 0.625, 0.75, 0.375, 0.75, 0.125, 0.5, 0.375, 0.5, 0.375, 0.75, 0.125, 0.75, 0.625, 0.5, 0.875, 0.5, 0.875, 0.75, 0.625, 0.75, 0.375, 0.75, 0.625, 0.75, 0.625, 1.0, 0.375, 1.0, 0.375, 0.0, 0.625, 0.0, 0.625, 0.25, 0.375, 0.25, 0.375, 0.25, 0.625, 0.25, 0.625, 0.5, 0.375, 0.5, 0.375, 0.5, 0.625, 0.5, 0.625, 0.75, 0.375, 0.75, 0.125, 0.5, 0.375, 0.5, 0.375, 0.75, 0.125, 0.75, 0.625, 0.5, 0.875, 0.5, 0.875, 0.75, 0.625, 0.75, 0.375, 0.75, 0.625, 0.75, 0.625, 1.0, 0.375, 1.0, 0.375, 0.0, 0.625, 0.0, 0.625, 0.25, 0.375, 0.25, 0.375, 0.25, 0.625, 0.25, 0.625, 0.5, 0.375, 0.5, 0.375, 0.5, 0.625, 0.5, 0.625, 0.75, 0.375, 0.75, 0.125, 0.5, 0.375, 0.5, 0.375, 0.75, 0.125, 0.75, 0.625, 0.5, 0.875, 0.5, 0.875, 0.75, 0.625, 0.75, 0.375, 0.75, 0.625, 0.75, 0.625, 1.0, 0.375, 1.0, 0.375, 0.0, 0.625, 0.0, 0.625, 0.25, 0.375, 0.25, 0.375, 0.25, 0.625, 0.25, 0.625, 0.5, 0.375, 0.5, 0.375, 0.5, 0.625, 0.5, 0.625, 0.75, 0.375, 0.75, 0.125, 0.5, 0.375, 0.5, 0.375, 0.75, 0.125, 0.75, 0.625, 0.5, 0.875, 0.5, 0.875, 0.75, 0.625, 0.75, 0.375, 0.75, 0.625, 0.75, 0.625, 1.0, 0.375, 1.0, 0.375, 0.0, 0.625, 0.0, 0.625, 0.25, 0.375, 0.25, 0.375, 0.25, 0.625, 0.25, 0.625, 0.5, 0.375, 0.5, 0.375, 0.5, 0.625, 0.5, 0.625, 0.75, 0.375, 0.75, 0.125, 0.5, 0.375, 0.5, 0.375, 0.75, 0.125, 0.75, 0.625, 0.5, 0.875, 0.5, 0.875, 0.75, 0.625, 0.75, 0.375, 0.75, 0.625, 0.75, 0.625, 1.0, 0.375, 1.0, 0.375, 0.0, 0.625, 0.0, 0.625, 0.25, 0.375, 0.25, 0.375, 0.25, 0.625, 0.25, 0.625, 0.5, 0.375, 0.5, 0.375, 0.5, 0.625, 0.5, 0.625, 0.75, 0.375, 0.75, 0.125, 0.5, 0.375, 0.5, 0.375, 0.75, 0.125, 0.75, 0.625, 0.5, 0.875, 0.5, 0.875, 0.75, 0.625, 0.75, 0.375, 0.75, 0.625, 0.75, 0.625, 1.0, 0.375, 1.0, 0.375, 0.0, 0.625, 0.0, 0.625, 0.25, 0.375, 0.25, 0.375, 0.25, 0.625, 0.25, 0.625, 0.5, 0.375, 0.5, 0.375, 0.5, 0.625, 0.5, 0.625, 0.75, 0.375, 0.75, 0.125, 0.5, 0.375, 0.5, 0.375, 0.75, 0.125, 0.75, 0.625, 0.5, 0.875, 0.5, 0.875, 0.75, 0.625, 0.75, 0.375, 0.75, 0.625, 0.75, 0.625, 1.0, 0.375, 1.0, 0.375, 0.0, 0.625, 0.0, 0.625, 0.25, 0.375, 0.25, 0.375, 0.25, 0.625, 0.25, 0.625, 0.5, 0.375, 0.5, 0.375, 0.5, 0.625, 0.5, 0.625, 0.75, 0.375, 0.75, 0.125, 0.5, 0.375, 0.5, 0.375, 0.75, 0.125, 0.75, 0.625, 0.5, 0.875, 0.5, 0.875, 0.75, 0.625, 0.75, 0.375, 0.75, 0.625, 0.75, 0.625, 1.0, 0.375, 1.0, 0.375, 0.0, 0.625, 0.0, 0.625, 0.25, 0.375, 0.25, 0.375, 0.25, 0.625, 0.25, 0.625, 0.5, 0.375, 0.5, 0.375, 0.5, 0.625, 0.5, 0.625, 0.75, 0.375, 0.75, 0.125, 0.5, 0.375, 0.5, 0.375, 0.75, 0.125, 0.75, 0.625, 0.5, 0.875, 0.5, 0.875, 0.75, 0.625, 0.75, 0.375, 0.75, 0.625, 0.75, 0.625, 1.0, 0.375, 1.0, 0.375, 0.0, 0.625, 0.0, 0.625, 0.25, 0.375, 0.25, 0.375, 0.25, 0.625, 0.25, 0.625, 0.5, 0.375, 0.5, 0.375, 0.5, 0.625, 0.5, 0.625, 0.75, 0.375, 0.75, 0.125, 0.5, 0.375, 0.5, 0.375, 0.75, 0.125, 0.75, 0.625, 0.5, 0.875, 0.5, 0.875, 0.75, 0.625, 0.75, 0.375, 0.75, 0.625, 0.75, 0.625, 1.0, 0.375, 1.0, 0.375, 0.0, 0.625, 0.0, 0.625, 0.25, 0.375, 0.25, 0.375, 0.25, 0.625, 0.25, 0.625, 0.5, 0.375, 0.5, 0.375, 0.5, 0.625, 0.5, 0.625, 0.75, 0.375, 0.75, 0.125, 0.5, 0.375, 0.5, 0.375, 0.75, 0.125, 0.75, 0.625, 0.5, 0.875, 0.5, 0.875, 0.75, 0.625, 0.75, 0.375, 0.75, 0.625, 0.75, 0.625, 1.0, 0.375, 1.0, 0.875, 0.75, 0.875, 0.5, 0.875, 0.5, 0.875, 0.75, 0.625, 0.5, 0.625, 0.75, 0.625, 0.75, 0.625, 0.5, 0.625, 0.75, 0.625, 0.5, 0.625, 0.5, 0.625, 0.75, 0.625, 0.75, 0.625, 0.5, 0.625, 0.5, 0.625, 0.75, 0.625, 0.75, 0.625, 0.5, 0.625, 0.5, 0.625, 0.75, 0.625, 0.75, 0.625, 0.5, 0.625, 0.5, 0.625, 0.75, 0.625, 0.75, 0.625, 0.5, 0.625, 0.5, 0.625, 0.75, 0.875, 0.75, 0.875, 0.5, 0.875, 0.5, 0.875, 0.75, 0.875, 0.5, 0.875, 0.75, 0.875, 0.75, 0.875, 0.5, 0.875, 0.5, 0.875, 0.75, 0.875, 0.75, 0.875, 0.5, 0.875, 0.75, 0.875, 0.5, 0.875, 0.5, 0.875, 0.75, 0.875, 0.5, 0.875, 0.75, 0.875, 0.75, 0.875, 0.5, 0.875, 0.5, 0.875, 0.75, 0.875, 0.75, 0.875, 0.5, 0.75, 0.5, 0.625, 0.5, 0.625, 0.5, 0.625, 0.5, 0.75, 0.5, 0.625, 0.5, 0.625, 0.75, 0.625, 0.75, 0.625, 0.5, 0.75, 0.5, 0.75, 0.5, 0.875, 0.5, 0.875, 0.5, 0.875, 0.5, 0.625, 0.5, 0.75, 0.5, 0.75, 0.5, 0.625, 0.5])
me_cube.materials.append(mat_material)
me_cube.materials.append(mat_material_001)
me_cube.materials.append(mat_material_002)
me_cube.materials.append(mat_material_003)
me_cube.use_remesh_preserve_volume = False
me_cube.use_remesh_preserve_attributes = False
me_cube.use_mirror_vertex_groups = False
me_cube.update()
me_plane = bpy.data.meshes.new('Plane')
me_plane.from_pydata([(-1.0, -1.0, 0.0), (1.0, -1.0, 0.0), (-1.0, 1.0, 0.0), (1.0, 1.0, 0.0)], [], [(0, 1, 3, 2)])
_uv = me_plane.uv_layers.new(name='UVMap')
_uv.uv.foreach_set('vector', [0.0, 0.0, 1.0, 0.0, 1.0, 1.0, 0.0, 1.0])
me_plane.materials.append(mat_material)
me_plane.use_remesh_fix_poles = True
me_plane.use_remesh_preserve_attributes = False
me_plane.update()

# ---- objects
ob_piramit = bpy.data.objects.new('Piramit', me_cube)
ob_light = bpy.data.objects.new('Light', light_light)
ob_camera = bpy.data.objects.new('Camera', cam_camera)
ob_plane = bpy.data.objects.new('Plane', me_plane)

# ---- transforms, parenting, visibility, modifiers, constraints
ob_piramit.location = (0.0, 0.0, 0.0)
ob_piramit.lock_rotations_4d = False
ob_piramit.empty_display_type = 'ARROWS'
ob_piramit.lineart.crease_threshold = 0.0
ob_light.location = (73.08, -108.0, 272.9)
ob_light.rotation_euler = (0.6503, 0.05522, 1.866)
ob_light.lock_rotations_4d = False
ob_light.empty_display_type = 'ARROWS'
ob_light.color = (0.0, 0.0, 0.0, 0.0)
ob_light.lineart.crease_threshold = 0.0
ob_camera.location = (19.01, 39.04, 3.906)
ob_camera.rotation_euler = (1.625, -1.259e-05, 2.661)
ob_camera.lock_rotations_4d = False
ob_camera.empty_display_type = 'ARROWS'
ob_camera.color = (0.0, 0.0, 0.0, 0.0)
ob_camera.display_type = 'WIRE'
ob_camera.lineart.crease_threshold = 0.0
ob_plane.location = (0.0, 0.0, 0.0)
ob_plane.scale = (85.36, 85.36, 85.36)

# ---- collection membership
col_collection.objects.link(ob_piramit)
col_collection.objects.link(ob_light)
col_collection.objects.link(ob_camera)
col_collection.objects.link(ob_plane)

# ---- scene / render settings (as saved in the file)
scene.camera = ob_camera
scene.frame_start = 1; scene.frame_end = 250; scene.frame_set(0)
scene.render.engine = 'BLENDER_EEVEE_NEXT'
scene.cycles.use_denoising = False
scene.cycles.samples = 128
scene.cycles.sampling_pattern = 'TABULATED_SOBOL'
scene.cycles.use_adaptive_sampling = False
scene.cycles.use_light_tree = False
scene.view_settings.view_transform = 'Filmic'
bpy.context.view_layer.update()
